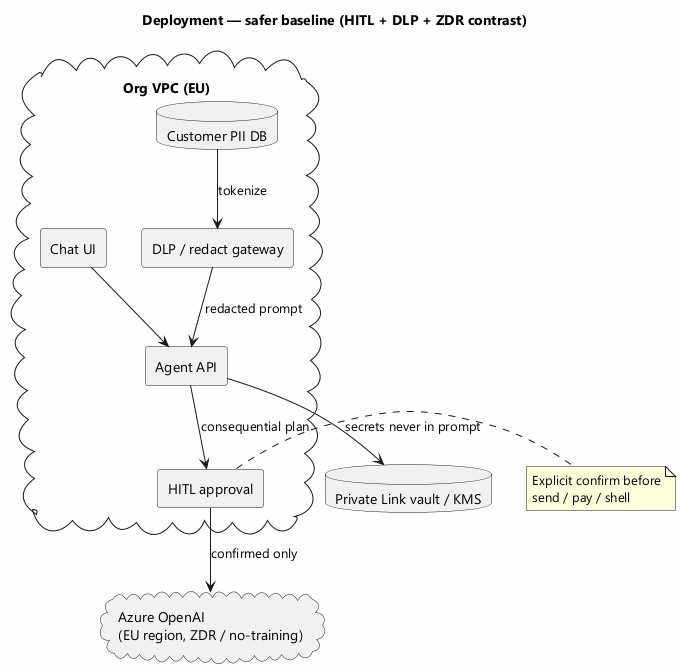

The diagram above was rendered by PlantUML. Its source (embedded in the PNG):
@startuml
title Deployment — safer baseline (HITL + DLP + ZDR contrast)
skinparam backgroundColor #FEFEFE
skinparam shadowing false
skinparam defaultFontName Segoe UI

cloud "Org VPC (EU)" {
  database "Customer PII DB" as PII
  rectangle "DLP / redact gateway" as DLP
  rectangle "Agent API" as Agent
  rectangle "HITL approval" as HITL
  rectangle "Chat UI" as UI
}

cloud "Azure OpenAI\n(EU region, ZDR / no-training)" as AOAI
database "Private Link vault / KMS" as Vault

UI --> Agent
PII --> DLP : tokenize
DLP --> Agent : redacted prompt
Agent --> HITL : consequential plan
HITL --> AOAI : confirmed only
Agent --> Vault : secrets never in prompt

note right of HITL
  Explicit confirm before
  send / pay / shell
end note
@enduml